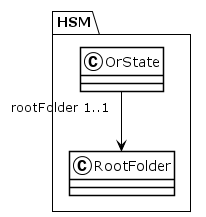

The diagram above was rendered by PlantUML. Its source (embedded in the PNG):
@startuml
!theme plain
package HSM {
class OrState {
}
OrState "rootFolder 1..1" --> RootFolder
class RootFolder {
}
}
@enduml